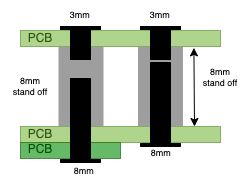

The diagram above was exported from draw.io. Its source (the exported page's mxGraphModel, read from the mxfile embedded in the PNG):
<mxGraphModel dx="364" dy="238" grid="1" gridSize="10" guides="1" tooltips="1" connect="1" arrows="1" fold="1" page="1" pageScale="1" pageWidth="850" pageHeight="1100" math="0" shadow="0">
  <root>
    <mxCell id="0" />
    <mxCell id="1" parent="0" />
    <mxCell id="8cLTN2UUHfUf6wWcpSp1-22" value="" style="group;fillColor=none;" parent="1" vertex="1" connectable="0">
      <mxGeometry x="440" y="70" width="45" height="100" as="geometry" />
    </mxCell>
    <mxCell id="8cLTN2UUHfUf6wWcpSp1-24" value="" style="rounded=0;whiteSpace=wrap;html=1;container=0;fillColor=#000000;" parent="8cLTN2UUHfUf6wWcpSp1-22" vertex="1">
      <mxGeometry width="40" height="3" as="geometry" />
    </mxCell>
    <mxCell id="8cLTN2UUHfUf6wWcpSp1-26" value="PCB" style="text;html=1;strokeColor=none;fillColor=none;align=center;verticalAlign=middle;whiteSpace=wrap;rounded=0;fillStyle=solid;strokeWidth=1;opacity=80;" parent="1" vertex="1">
      <mxGeometry x="310" y="163" width="60" height="30" as="geometry" />
    </mxCell>
    <mxCell id="8cLTN2UUHfUf6wWcpSp1-27" value="PCB" style="text;html=1;strokeColor=none;fillColor=none;align=center;verticalAlign=middle;whiteSpace=wrap;rounded=0;fillStyle=solid;strokeWidth=1;opacity=80;" parent="1" vertex="1">
      <mxGeometry x="310" y="178" width="60" height="30" as="geometry" />
    </mxCell>
    <mxCell id="8cLTN2UUHfUf6wWcpSp1-28" value="PCB" style="text;html=1;strokeColor=none;fillColor=none;align=center;verticalAlign=middle;whiteSpace=wrap;rounded=0;fillStyle=solid;strokeWidth=1;opacity=80;" parent="1" vertex="1">
      <mxGeometry x="310" y="67" width="60" height="30" as="geometry" />
    </mxCell>
    <mxCell id="8cLTN2UUHfUf6wWcpSp1-29" value="8mm&lt;br style=&quot;font-size: 9px;&quot;&gt;stand off" style="text;html=1;strokeColor=none;fillColor=none;align=center;verticalAlign=middle;whiteSpace=wrap;rounded=0;fillStyle=solid;strokeWidth=1;opacity=80;fontSize=9;" parent="1" vertex="1">
      <mxGeometry x="300" y="115" width="60" height="30" as="geometry" />
    </mxCell>
    <mxCell id="8cLTN2UUHfUf6wWcpSp1-32" value="3mm&amp;nbsp;" style="text;html=1;strokeColor=none;fillColor=none;align=center;verticalAlign=middle;whiteSpace=wrap;rounded=0;fillStyle=solid;strokeWidth=1;opacity=80;fontSize=9;" parent="1" vertex="1">
      <mxGeometry x="341.25" y="44" width="80" height="30" as="geometry" />
    </mxCell>
    <mxCell id="8cLTN2UUHfUf6wWcpSp1-34" value="" style="endArrow=classic;startArrow=classic;html=1;rounded=0;fontSize=9;exitX=0.9;exitY=0;exitDx=0;exitDy=0;exitPerimeter=0;entryX=0.897;entryY=1.086;entryDx=0;entryDy=0;entryPerimeter=0;" parent="1" edge="1">
      <mxGeometry width="50" height="50" relative="1" as="geometry">
        <mxPoint x="494" y="170" as="sourcePoint" />
        <mxPoint x="493.4000000000001" y="91.37599999999998" as="targetPoint" />
      </mxGeometry>
    </mxCell>
    <mxCell id="8cLTN2UUHfUf6wWcpSp1-35" value="8mm&lt;br style=&quot;font-size: 9px;&quot;&gt;stand off" style="text;html=1;strokeColor=none;fillColor=none;align=center;verticalAlign=middle;whiteSpace=wrap;rounded=0;fillStyle=solid;strokeWidth=1;opacity=80;fontSize=9;" parent="1" vertex="1">
      <mxGeometry x="490" y="106" width="60" height="30" as="geometry" />
    </mxCell>
    <mxCell id="8cLTN2UUHfUf6wWcpSp1-37" value="8mm&amp;nbsp;" style="text;html=1;strokeColor=none;fillColor=none;align=center;verticalAlign=middle;whiteSpace=wrap;rounded=0;fillStyle=solid;strokeWidth=1;opacity=80;fontSize=9;" parent="1" vertex="1">
      <mxGeometry x="447" y="192" width="30" height="10" as="geometry" />
    </mxCell>
    <mxCell id="8cLTN2UUHfUf6wWcpSp1-38" value="3mm&amp;nbsp;" style="text;html=1;strokeColor=none;fillColor=none;align=center;verticalAlign=middle;whiteSpace=wrap;rounded=0;fillStyle=solid;strokeWidth=1;opacity=80;fontSize=9;" parent="1" vertex="1">
      <mxGeometry x="421.25" y="44" width="80" height="30" as="geometry" />
    </mxCell>
    <mxCell id="OWlyYfBVACVHSbjHla4W-6" value="8mm&amp;nbsp;" style="text;html=1;strokeColor=none;fillColor=none;align=center;verticalAlign=middle;whiteSpace=wrap;rounded=0;fillStyle=solid;strokeWidth=1;opacity=80;fontSize=9;" parent="1" vertex="1">
      <mxGeometry x="370" y="210" width="30" height="10" as="geometry" />
    </mxCell>
    <mxCell id="OWlyYfBVACVHSbjHla4W-2" value="Bridge" parent="0" />
    <mxCell id="8cLTN2UUHfUf6wWcpSp1-13" value="" style="rounded=0;whiteSpace=wrap;html=1;fillColor=#008a00;strokeColor=#005700;opacity=60;fontColor=#ffffff;" parent="OWlyYfBVACVHSbjHla4W-2" vertex="1">
      <mxGeometry x="320" y="186" width="100" height="16" as="geometry" />
    </mxCell>
    <mxCell id="OWlyYfBVACVHSbjHla4W-1" value="PCB" style="" parent="0" />
    <mxCell id="8cLTN2UUHfUf6wWcpSp1-5" value="" style="rounded=0;whiteSpace=wrap;html=1;fillColor=#60a917;strokeColor=#2D7600;opacity=50;fontColor=#ffffff;" parent="OWlyYfBVACVHSbjHla4W-1" vertex="1">
      <mxGeometry x="320" y="170" width="200" height="16" as="geometry" />
    </mxCell>
    <mxCell id="8cLTN2UUHfUf6wWcpSp1-16" value="" style="rounded=0;whiteSpace=wrap;html=1;fillColor=#60a917;strokeColor=#2D7600;opacity=50;fontColor=#ffffff;" parent="OWlyYfBVACVHSbjHla4W-1" vertex="1">
      <mxGeometry x="320" y="74" width="200" height="16" as="geometry" />
    </mxCell>
    <mxCell id="OWlyYfBVACVHSbjHla4W-4" value="standoff" parent="0" />
    <mxCell id="8cLTN2UUHfUf6wWcpSp1-11" value="" style="rounded=0;whiteSpace=wrap;html=1;rotation=-180;fillColor=#949494;strokeWidth=1;fillStyle=solid;opacity=90;fontColor=#333333;strokeColor=none;" parent="OWlyYfBVACVHSbjHla4W-4" vertex="1">
      <mxGeometry x="358" y="90" width="45" height="80" as="geometry" />
    </mxCell>
    <mxCell id="8cLTN2UUHfUf6wWcpSp1-17" value="" style="group" parent="OWlyYfBVACVHSbjHla4W-4" vertex="1" connectable="0">
      <mxGeometry x="440" y="106" width="42.5" height="84" as="geometry" />
    </mxCell>
    <mxCell id="OE3ZP02C3u1BDe5niDgV-2" value="" style="rounded=0;whiteSpace=wrap;html=1;rotation=-180;fillColor=#949494;strokeWidth=1;fillStyle=solid;opacity=90;fontColor=#333333;strokeColor=none;" parent="8cLTN2UUHfUf6wWcpSp1-17" vertex="1">
      <mxGeometry x="-2.5" y="-16" width="45" height="80" as="geometry" />
    </mxCell>
    <mxCell id="8cLTN2UUHfUf6wWcpSp1-18" value="" style="rounded=0;whiteSpace=wrap;html=1;rotation=-180;fillColor=#000000;" parent="8cLTN2UUHfUf6wWcpSp1-17" vertex="1">
      <mxGeometry x="10" width="20" height="80" as="geometry" />
    </mxCell>
    <mxCell id="8cLTN2UUHfUf6wWcpSp1-19" value="" style="rounded=0;whiteSpace=wrap;html=1;rotation=-180;strokeColor=default;fillStyle=solid;fillColor=#000000;" parent="8cLTN2UUHfUf6wWcpSp1-17" vertex="1">
      <mxGeometry y="81.00411933591312" width="40" height="2.9958806640868803" as="geometry" />
    </mxCell>
    <mxCell id="OWlyYfBVACVHSbjHla4W-3" value="Bolt" parent="0" />
    <mxCell id="8cLTN2UUHfUf6wWcpSp1-9" value="" style="group;fillColor=none;" parent="OWlyYfBVACVHSbjHla4W-3" vertex="1" connectable="0">
      <mxGeometry x="360" y="70" width="40" height="33" as="geometry" />
    </mxCell>
    <mxCell id="8cLTN2UUHfUf6wWcpSp1-7" value="" style="rounded=0;whiteSpace=wrap;html=1;container=0;fillColor=#000000;" parent="8cLTN2UUHfUf6wWcpSp1-9" vertex="1">
      <mxGeometry x="10" y="3" width="20" height="30" as="geometry" />
    </mxCell>
    <mxCell id="8cLTN2UUHfUf6wWcpSp1-8" value="" style="rounded=0;whiteSpace=wrap;html=1;container=0;fillColor=#000000;" parent="8cLTN2UUHfUf6wWcpSp1-9" vertex="1">
      <mxGeometry width="40" height="3" as="geometry" />
    </mxCell>
    <mxCell id="8cLTN2UUHfUf6wWcpSp1-15" value="" style="group" parent="OWlyYfBVACVHSbjHla4W-3" vertex="1" connectable="0">
      <mxGeometry x="360" y="122" width="40" height="84" as="geometry" />
    </mxCell>
    <mxCell id="8cLTN2UUHfUf6wWcpSp1-1" value="" style="rounded=0;whiteSpace=wrap;html=1;rotation=-180;fillColor=#000000;" parent="8cLTN2UUHfUf6wWcpSp1-15" vertex="1">
      <mxGeometry x="10" width="20" height="80" as="geometry" />
    </mxCell>
    <mxCell id="8cLTN2UUHfUf6wWcpSp1-2" value="" style="rounded=0;whiteSpace=wrap;html=1;rotation=-180;strokeColor=default;fillStyle=solid;fillColor=#000000;" parent="8cLTN2UUHfUf6wWcpSp1-15" vertex="1">
      <mxGeometry y="81.00411933591312" width="40" height="2.9958806640868803" as="geometry" />
    </mxCell>
    <mxCell id="8cLTN2UUHfUf6wWcpSp1-23" value="" style="rounded=0;whiteSpace=wrap;html=1;container=0;fillColor=#000000;" parent="OWlyYfBVACVHSbjHla4W-3" vertex="1">
      <mxGeometry x="450" y="73" width="20" height="30" as="geometry" />
    </mxCell>
  </root>
</mxGraphModel>